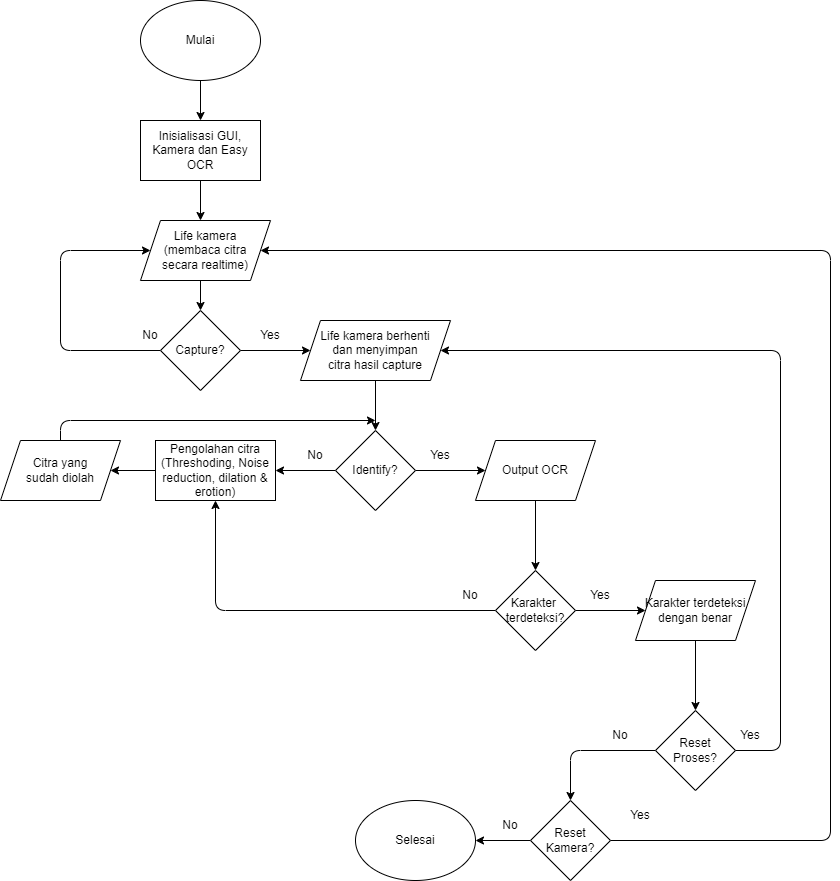

The diagram above was exported from draw.io. Its source (the exported page's mxGraphModel, read from the mxfile embedded in the PNG):
<mxGraphModel dx="1179" dy="662" grid="1" gridSize="10" guides="1" tooltips="1" connect="1" arrows="1" fold="1" page="1" pageScale="1" pageWidth="850" pageHeight="1100" math="0" shadow="0">
  <root>
    <mxCell id="0" />
    <mxCell id="1" parent="0" />
    <mxCell id="5" value="" style="edgeStyle=none;html=1;" edge="1" parent="1" source="3" target="4">
      <mxGeometry relative="1" as="geometry" />
    </mxCell>
    <mxCell id="3" value="Mulai" style="ellipse;whiteSpace=wrap;html=1;" vertex="1" parent="1">
      <mxGeometry x="280" y="40" width="120" height="80" as="geometry" />
    </mxCell>
    <mxCell id="7" value="" style="edgeStyle=none;html=1;" edge="1" parent="1" source="4">
      <mxGeometry relative="1" as="geometry">
        <mxPoint x="340" y="260" as="targetPoint" />
      </mxGeometry>
    </mxCell>
    <mxCell id="4" value="Inisialisasi GUI, Kamera dan Easy OCR" style="rounded=0;whiteSpace=wrap;html=1;" vertex="1" parent="1">
      <mxGeometry x="280" y="160" width="120" height="60" as="geometry" />
    </mxCell>
    <mxCell id="9" value="" style="edgeStyle=none;html=1;" edge="1" parent="1" target="8">
      <mxGeometry relative="1" as="geometry">
        <mxPoint x="340" y="320" as="sourcePoint" />
      </mxGeometry>
    </mxCell>
    <mxCell id="12" value="" style="edgeStyle=none;html=1;" edge="1" parent="1" source="8" target="11">
      <mxGeometry relative="1" as="geometry" />
    </mxCell>
    <mxCell id="13" style="edgeStyle=none;html=1;entryX=0;entryY=0.5;entryDx=0;entryDy=0;" edge="1" parent="1" source="8" target="10">
      <mxGeometry relative="1" as="geometry">
        <mxPoint x="190" y="390" as="targetPoint" />
        <Array as="points">
          <mxPoint x="200" y="390" />
          <mxPoint x="200" y="290" />
        </Array>
      </mxGeometry>
    </mxCell>
    <mxCell id="8" value="Capture?" style="rhombus;whiteSpace=wrap;html=1;" vertex="1" parent="1">
      <mxGeometry x="300" y="350" width="80" height="80" as="geometry" />
    </mxCell>
    <mxCell id="10" value="Life kamera &lt;br&gt;(membaca citra &lt;br&gt;secara&amp;nbsp;realtime)" style="shape=parallelogram;perimeter=parallelogramPerimeter;whiteSpace=wrap;html=1;fixedSize=1;" vertex="1" parent="1">
      <mxGeometry x="280" y="260" width="130" height="60" as="geometry" />
    </mxCell>
    <mxCell id="15" value="" style="edgeStyle=none;html=1;" edge="1" parent="1" source="11" target="14">
      <mxGeometry relative="1" as="geometry" />
    </mxCell>
    <mxCell id="11" value="Life kamera berhenti &lt;br&gt;dan menyimpan &lt;br&gt;citra hasil capture" style="shape=parallelogram;perimeter=parallelogramPerimeter;whiteSpace=wrap;html=1;fixedSize=1;" vertex="1" parent="1">
      <mxGeometry x="440" y="360" width="150" height="60" as="geometry" />
    </mxCell>
    <mxCell id="17" value="" style="edgeStyle=none;html=1;" edge="1" parent="1" source="14" target="16">
      <mxGeometry relative="1" as="geometry" />
    </mxCell>
    <mxCell id="21" value="" style="edgeStyle=none;html=1;" edge="1" parent="1" source="14" target="20">
      <mxGeometry relative="1" as="geometry" />
    </mxCell>
    <mxCell id="14" value="Identify?" style="rhombus;whiteSpace=wrap;html=1;" vertex="1" parent="1">
      <mxGeometry x="475" y="470" width="80" height="80" as="geometry" />
    </mxCell>
    <mxCell id="32" value="" style="edgeStyle=none;html=1;" edge="1" parent="1" source="16" target="18">
      <mxGeometry relative="1" as="geometry" />
    </mxCell>
    <mxCell id="16" value="Pengolahan citra&lt;br&gt;(Threshoding, Noise reduction, dilation &amp;amp; erotion)" style="whiteSpace=wrap;html=1;" vertex="1" parent="1">
      <mxGeometry x="295" y="480" width="120" height="60" as="geometry" />
    </mxCell>
    <mxCell id="33" style="edgeStyle=none;html=1;" edge="1" parent="1" source="18">
      <mxGeometry relative="1" as="geometry">
        <mxPoint x="515" y="460" as="targetPoint" />
        <Array as="points">
          <mxPoint x="200" y="460" />
        </Array>
      </mxGeometry>
    </mxCell>
    <mxCell id="18" value="Citra yang &lt;br&gt;sudah diolah" style="shape=parallelogram;perimeter=parallelogramPerimeter;whiteSpace=wrap;html=1;fixedSize=1;" vertex="1" parent="1">
      <mxGeometry x="140" y="480" width="120" height="60" as="geometry" />
    </mxCell>
    <mxCell id="30" value="" style="edgeStyle=none;html=1;" edge="1" parent="1" source="20" target="29">
      <mxGeometry relative="1" as="geometry" />
    </mxCell>
    <mxCell id="20" value="Output OCR" style="shape=parallelogram;perimeter=parallelogramPerimeter;whiteSpace=wrap;html=1;fixedSize=1;" vertex="1" parent="1">
      <mxGeometry x="615" y="480" width="120" height="60" as="geometry" />
    </mxCell>
    <mxCell id="22" value="Yes" style="text;html=1;strokeColor=none;fillColor=none;align=center;verticalAlign=middle;whiteSpace=wrap;rounded=0;" vertex="1" parent="1">
      <mxGeometry x="380" y="360" width="60" height="30" as="geometry" />
    </mxCell>
    <mxCell id="23" value="No" style="text;html=1;strokeColor=none;fillColor=none;align=center;verticalAlign=middle;whiteSpace=wrap;rounded=0;" vertex="1" parent="1">
      <mxGeometry x="260" y="360" width="60" height="30" as="geometry" />
    </mxCell>
    <mxCell id="25" value="Yes" style="text;html=1;strokeColor=none;fillColor=none;align=center;verticalAlign=middle;whiteSpace=wrap;rounded=0;" vertex="1" parent="1">
      <mxGeometry x="550" y="480" width="60" height="30" as="geometry" />
    </mxCell>
    <mxCell id="26" value="No" style="text;html=1;strokeColor=none;fillColor=none;align=center;verticalAlign=middle;whiteSpace=wrap;rounded=0;" vertex="1" parent="1">
      <mxGeometry x="425" y="480" width="60" height="30" as="geometry" />
    </mxCell>
    <mxCell id="31" style="edgeStyle=none;html=1;entryX=0.5;entryY=1;entryDx=0;entryDy=0;" edge="1" parent="1" source="29" target="16">
      <mxGeometry relative="1" as="geometry">
        <Array as="points">
          <mxPoint x="355" y="650" />
        </Array>
      </mxGeometry>
    </mxCell>
    <mxCell id="37" value="" style="edgeStyle=none;html=1;" edge="1" parent="1" source="29" target="36">
      <mxGeometry relative="1" as="geometry" />
    </mxCell>
    <mxCell id="29" value="Karakter&amp;nbsp;&lt;br&gt;terdeteksi?" style="rhombus;whiteSpace=wrap;html=1;" vertex="1" parent="1">
      <mxGeometry x="635" y="610" width="80" height="80" as="geometry" />
    </mxCell>
    <mxCell id="41" value="" style="edgeStyle=none;html=1;" edge="1" parent="1" source="36" target="40">
      <mxGeometry relative="1" as="geometry" />
    </mxCell>
    <mxCell id="36" value="Karakter terdeteksi&lt;br&gt;dengan benar" style="shape=parallelogram;perimeter=parallelogramPerimeter;whiteSpace=wrap;html=1;fixedSize=1;" vertex="1" parent="1">
      <mxGeometry x="775" y="620" width="120" height="60" as="geometry" />
    </mxCell>
    <mxCell id="38" value="Yes" style="text;html=1;strokeColor=none;fillColor=none;align=center;verticalAlign=middle;whiteSpace=wrap;rounded=0;" vertex="1" parent="1">
      <mxGeometry x="710" y="620" width="60" height="30" as="geometry" />
    </mxCell>
    <mxCell id="39" value="No" style="text;html=1;strokeColor=none;fillColor=none;align=center;verticalAlign=middle;whiteSpace=wrap;rounded=0;" vertex="1" parent="1">
      <mxGeometry x="580" y="620" width="60" height="30" as="geometry" />
    </mxCell>
    <mxCell id="42" style="edgeStyle=none;html=1;entryX=1;entryY=0.5;entryDx=0;entryDy=0;" edge="1" parent="1" source="40" target="11">
      <mxGeometry relative="1" as="geometry">
        <Array as="points">
          <mxPoint x="920" y="790" />
          <mxPoint x="920" y="390" />
        </Array>
      </mxGeometry>
    </mxCell>
    <mxCell id="46" value="" style="edgeStyle=none;html=1;" edge="1" parent="1" source="40" target="44">
      <mxGeometry relative="1" as="geometry">
        <Array as="points">
          <mxPoint x="710" y="790" />
        </Array>
      </mxGeometry>
    </mxCell>
    <mxCell id="40" value="Reset Proses?" style="rhombus;whiteSpace=wrap;html=1;" vertex="1" parent="1">
      <mxGeometry x="795" y="750" width="80" height="80" as="geometry" />
    </mxCell>
    <mxCell id="49" style="edgeStyle=none;html=1;entryX=1;entryY=0.5;entryDx=0;entryDy=0;" edge="1" parent="1" source="44" target="10">
      <mxGeometry relative="1" as="geometry">
        <Array as="points">
          <mxPoint x="970" y="880" />
          <mxPoint x="970" y="290" />
        </Array>
      </mxGeometry>
    </mxCell>
    <mxCell id="53" value="" style="edgeStyle=none;html=1;" edge="1" parent="1" source="44" target="51">
      <mxGeometry relative="1" as="geometry" />
    </mxCell>
    <mxCell id="44" value="Reset Kamera?" style="rhombus;whiteSpace=wrap;html=1;" vertex="1" parent="1">
      <mxGeometry x="670" y="840" width="80" height="80" as="geometry" />
    </mxCell>
    <mxCell id="47" value="Yes" style="text;html=1;strokeColor=none;fillColor=none;align=center;verticalAlign=middle;whiteSpace=wrap;rounded=0;" vertex="1" parent="1">
      <mxGeometry x="860" y="760" width="60" height="30" as="geometry" />
    </mxCell>
    <mxCell id="48" value="No" style="text;html=1;strokeColor=none;fillColor=none;align=center;verticalAlign=middle;whiteSpace=wrap;rounded=0;" vertex="1" parent="1">
      <mxGeometry x="730" y="760" width="60" height="30" as="geometry" />
    </mxCell>
    <mxCell id="50" value="Yes" style="text;html=1;strokeColor=none;fillColor=none;align=center;verticalAlign=middle;whiteSpace=wrap;rounded=0;" vertex="1" parent="1">
      <mxGeometry x="750" y="840" width="60" height="30" as="geometry" />
    </mxCell>
    <mxCell id="51" value="Selesai" style="ellipse;whiteSpace=wrap;html=1;" vertex="1" parent="1">
      <mxGeometry x="495" y="840" width="120" height="80" as="geometry" />
    </mxCell>
    <mxCell id="52" value="No" style="text;html=1;strokeColor=none;fillColor=none;align=center;verticalAlign=middle;whiteSpace=wrap;rounded=0;" vertex="1" parent="1">
      <mxGeometry x="620" y="850" width="60" height="30" as="geometry" />
    </mxCell>
  </root>
</mxGraphModel>